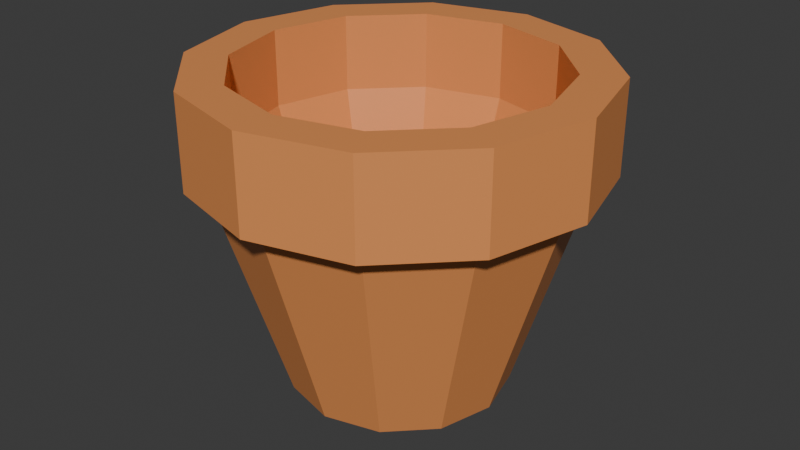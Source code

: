# Source: pot.blend  (saved by Blender 4.1.24; exported with 4.5.12 LTS)
import bpy
from mathutils import Matrix  # noqa: F401  (used for matrix-valued properties, if any)

bpy.ops.wm.read_factory_settings(use_empty=True)
scene = bpy.context.scene
scene.name = 'Scene'

# ---- collections
col_collection = bpy.data.collections.new('Collection'); scene.collection.children.link(col_collection)

# ---- materials (node trees are filled in below, after node groups)
mat_material = bpy.data.materials.new('Material')
mat_material.alpha_threshold = 0.0
mat_material.use_transparent_shadow = False
mat_material.roughness = 0.5
mat_material.line_color = (0.0, 0.0, 0.0, 1.0)

# ---- material node trees
mat_material.use_nodes = True; mat_material.node_tree.nodes.clear()
_N = mat_material.node_tree.nodes; _L = mat_material.node_tree.links
n0 = _N.new('ShaderNodeOutputMaterial'); n0.name = 'Material Output'; n0.location = (300, 300)
n1 = _N.new('ShaderNodeBsdfPrincipled'); n1.name = 'Principled BSDF'; n1.location = (10, 300)
n1.inputs[0].default_value = (0.8003, 0.2949, 0.09188, 1.0)
n1.inputs[3].default_value = 1.45
_L.new(n1.outputs[0], n0.inputs[0])
n0.is_active_output = True

# ---- world
world_world = bpy.data.worlds.new('World'); scene.world = world_world
world_world.use_nodes = True; world_world.node_tree.nodes.clear()
_N = world_world.node_tree.nodes; _L = world_world.node_tree.links
n0 = _N.new('ShaderNodeOutputWorld'); n0.name = 'World Output'; n0.location = (300, 300)
n1 = _N.new('ShaderNodeBackground'); n1.name = 'Background'; n1.location = (10, 300)
n1.inputs[0].default_value = (0.05088, 0.05088, 0.05088, 1.0)
_L.new(n1.outputs[0], n0.inputs[0])
n0.is_active_output = True
world_world.color = (0.05088, 0.05088, 0.05088)
world_world.use_sun_shadow = False
world_world.sun_shadow_jitter_overblur = 0.0

# ---- meshes
me_cylinder = bpy.data.meshes.new('Cylinder')
me_cylinder.from_pydata([(1.187e-09, 0.3584, -0.5), (-3.998e-10, 0.5805, 0.2261), (0.1792, 0.3104, -0.5), (0.2903, 0.5027, 0.2261), (0.3104, 0.1792, -0.5), (0.5027, 0.2903, 0.2261), (0.3584, -3.45e-09, -0.5), (0.5805, -2.484e-09, 0.2261), (0.3104, -0.1792, -0.5), (0.5027, -0.2903, 0.2261), (0.1792, -0.3104, -0.5), (0.2903, -0.5027, 0.2261), (1.187e-09, -0.3584, -0.5), (-3.998e-10, -0.5805, 0.2261), (-0.1792, -0.3104, -0.5), (-0.2903, -0.5027, 0.2261), (-0.3104, -0.1792, -0.5), (-0.5027, -0.2903, 0.2261), (-0.3584, -3.45e-09, -0.5), (-0.5805, -2.484e-09, 0.2261), (-0.3104, 0.1792, -0.5), (-0.5027, 0.2903, 0.2261), (-0.1792, 0.3104, -0.5), (-0.2903, 0.5027, 0.2261), (0.2539, 0.4398, 0.5291), (-3.034e-10, 0.5079, 0.5291), (0.4398, 0.2539, 0.5291), (0.5079, -3.567e-09, 0.5291), (0.4398, -0.2539, 0.5291), (0.2539, -0.4398, 0.5291), (-3.034e-10, -0.5079, 0.5291), (-0.2539, -0.4398, 0.5291), (-0.4398, -0.2539, 0.5291), (-0.5079, -3.567e-09, 0.5291), (-0.4398, 0.2539, 0.5291), (-0.2539, 0.4398, 0.5291), (0.2903, 0.5027, 0.5291), (-3.998e-10, 0.5805, 0.5291), (0.5027, 0.2903, 0.5291), (0.5805, -2.484e-09, 0.5291), (0.5027, -0.2903, 0.5291), (0.2903, -0.5027, 0.5291), (-3.998e-10, -0.5805, 0.5291), (-0.2903, -0.5027, 0.5291), (-0.5027, -0.2903, 0.5291), (-0.5805, -2.484e-09, 0.5291), (-0.5027, 0.2903, 0.5291), (-0.2903, 0.5027, 0.5291), (0.2539, 0.4398, 0.2792), (4.716e-09, 0.5079, 0.2792), (0.4398, 0.2539, 0.2792), (0.5079, -3.567e-09, 0.2792), (0.4398, -0.2539, 0.2792), (0.2539, -0.4398, 0.2792), (4.716e-09, -0.5079, 0.2792), (-0.2539, -0.4398, 0.2792), (-0.4398, -0.2539, 0.2792), (-0.5079, -3.567e-09, 0.2792), (-0.4398, 0.2539, 0.2792), (-0.2539, 0.4398, 0.2792), (0.3224, 0.5585, 0.2261), (-3.998e-10, 0.6449, 0.2261), (0.5585, 0.3224, 0.2261), (0.6449, -2.484e-09, 0.2261), (0.5585, -0.3224, 0.2261), (0.3224, -0.5585, 0.2261), (-3.998e-10, -0.6449, 0.2261), (-0.3224, -0.5585, 0.2261), (-0.5585, -0.3224, 0.2261), (-0.6449, -2.484e-09, 0.2261), (-0.5585, 0.3224, 0.2261), (-0.3224, 0.5585, 0.2261), (0.3224, 0.5585, 0.5291), (-3.998e-10, 0.6449, 0.5291), (0.5585, 0.3224, 0.5291), (0.6449, -2.484e-09, 0.5291), (0.5585, -0.3224, 0.5291), (0.3224, -0.5585, 0.5291), (-3.998e-10, -0.6449, 0.5291), (-0.3224, -0.5585, 0.5291), (-0.5585, -0.3224, 0.5291), (-0.6449, -2.484e-09, 0.5291), (-0.5585, 0.3224, 0.5291), (-0.3224, 0.5585, 0.5291), (0.1572, 0.2723, -0.2981), (2.102e-08, 0.3145, -0.2981), (0.2723, 0.1572, -0.2981), (0.3145, -4.1e-09, -0.2981), (0.2723, -0.1572, -0.2981), (0.1572, -0.2723, -0.2981), (2.102e-08, -0.3145, -0.2981), (-0.1572, -0.2723, -0.2981), (-0.2723, -0.1572, -0.2981), (-0.3145, -4.1e-09, -0.2981), (-0.2723, 0.1572, -0.2981), (-0.1572, 0.2723, -0.2981)], [], [(0, 1, 3, 2), (2, 3, 5, 4), (4, 5, 7, 6), (6, 7, 9, 8), (8, 9, 11, 10), (10, 11, 13, 12), (12, 13, 15, 14), (14, 15, 17, 16), (16, 17, 19, 18), (18, 19, 21, 20), (7, 5, 62, 63), (20, 21, 23, 22), (22, 23, 1, 0), (0, 2, 4, 6, 8, 10, 12, 14, 16, 18, 20, 22), (31, 30, 54, 55), (45, 46, 82, 81), (36, 38, 74, 72), (44, 45, 81, 80), (21, 19, 69, 70), (11, 9, 64, 65), (37, 36, 72, 73), (43, 44, 80, 79), (1, 23, 71, 61), (15, 13, 66, 67), (5, 3, 60, 62), (42, 43, 79, 78), (25, 24, 36, 37), (24, 26, 38, 36), (26, 27, 39, 38), (27, 28, 40, 39), (28, 29, 41, 40), (29, 30, 42, 41), (30, 31, 43, 42), (31, 32, 44, 43), (32, 33, 45, 44), (33, 34, 46, 45), (34, 35, 47, 46), (35, 25, 37, 47), (48, 49, 85, 84), (28, 27, 51, 52), (35, 34, 58, 59), (24, 25, 49, 48), (32, 31, 55, 56), (29, 28, 52, 53), (25, 35, 59, 49), (26, 24, 48, 50), (33, 32, 56, 57), (30, 29, 53, 54), (27, 26, 50, 51), (34, 33, 57, 58), (68, 67, 79, 80), (67, 66, 78, 79), (66, 65, 77, 78), (65, 64, 76, 77), (64, 63, 75, 76), (61, 71, 83, 73), (60, 61, 73, 72), (63, 62, 74, 75), (71, 70, 82, 83), (62, 60, 72, 74), (70, 69, 81, 82), (69, 68, 80, 81), (17, 15, 67, 68), (38, 39, 75, 74), (3, 1, 61, 60), (46, 47, 83, 82), (39, 40, 76, 75), (13, 11, 65, 66), (23, 21, 70, 71), (47, 37, 73, 83), (40, 41, 77, 76), (9, 7, 63, 64), (19, 17, 68, 69), (41, 42, 78, 77), (84, 85, 95, 94, 93, 92, 91, 90, 89, 88, 87, 86), (56, 55, 91, 92), (53, 52, 88, 89), (49, 59, 95, 85), (50, 48, 84, 86), (57, 56, 92, 93), (54, 53, 89, 90), (51, 50, 86, 87), (58, 57, 93, 94), (55, 54, 90, 91), (52, 51, 87, 88), (59, 58, 94, 95)])
_uv = me_cylinder.uv_layers.new(name='UVMap')
_uv.uv.foreach_set('vector', [1.0, 0.5, 1.0, 1.0, 0.9167, 1.0, 0.9167, 0.5, 0.9167, 0.5, 0.9167, 1.0, 0.8333, 1.0, 0.8333, 0.5, 0.8333, 0.5, 0.8333, 1.0, 0.75, 1.0, 0.75, 0.5, 0.75, 0.5, 0.75, 1.0, 0.6667, 1.0, 0.6667, 0.5, 0.6667, 0.5, 0.6667, 1.0, 0.5833, 1.0, 0.5833, 0.5, 0.5833, 0.5, 0.5833, 1.0, 0.5, 1.0, 0.5, 0.5, 0.5, 0.5, 0.5, 1.0, 0.4167, 1.0, 0.4167, 0.5, 0.4167, 0.5, 0.4167, 1.0, 0.3333, 1.0, 0.3333, 0.5, 0.3333, 0.5, 0.3333, 1.0, 0.25, 1.0, 0.25, 0.5, 0.25, 0.5, 0.25, 1.0, 0.1667, 1.0, 0.1667, 0.5, 0.75, 1.0, 0.8333, 1.0, 0.8333, 1.0, 0.75, 1.0, 0.1667, 0.5, 0.1667, 1.0, 0.08333, 1.0, 0.08333, 0.5, 0.08333, 0.5, 0.08333, 1.0, 7.451e-08, 1.0, 7.451e-08, 0.5, 0.75, 0.49, 0.87, 0.4578, 0.9578, 0.37, 0.99, 0.25, 0.9578, 0.13, 0.87, 0.04215, 0.75, 0.01, 0.63, 0.04215, 0.5422, 0.13, 0.51, 0.25, 0.5422, 0.37, 0.63, 0.4578, 0.1769, 0.1234, 0.25, 0.1038, 0.25, 0.1038, 0.1769, 0.1234, 0.01, 0.25, 0.04215, 0.37, 0.04215, 0.37, 0.01, 0.25, 0.37, 0.4578, 0.4578, 0.37, 0.4578, 0.37, 0.37, 0.4578, 0.04215, 0.13, 0.01, 0.25, 0.01, 0.25, 0.04215, 0.13, 0.1667, 1.0, 0.25, 1.0, 0.25, 1.0, 0.1667, 1.0, 0.5833, 1.0, 0.6667, 1.0, 0.6667, 1.0, 0.5833, 1.0, 0.25, 0.49, 0.37, 0.4578, 0.37, 0.4578, 0.25, 0.49, 0.13, 0.04215, 0.04215, 0.13, 0.04215, 0.13, 0.13, 0.04215, 7.451e-08, 1.0, 0.08333, 1.0, 0.08333, 1.0, 7.451e-08, 1.0, 0.4167, 1.0, 0.5, 1.0, 0.5, 1.0, 0.4167, 1.0, 0.8333, 1.0, 0.9167, 1.0, 0.9167, 1.0, 0.8333, 1.0, 0.25, 0.01, 0.13, 0.04215, 0.13, 0.04215, 0.25, 0.01, 0.25, 0.3962, 0.3231, 0.3766, 0.37, 0.4578, 0.25, 0.49, 0.3231, 0.3766, 0.3766, 0.3231, 0.4578, 0.37, 0.37, 0.4578, 0.3766, 0.3231, 0.3962, 0.25, 0.49, 0.25, 0.4578, 0.37, 0.3962, 0.25, 0.3766, 0.1769, 0.4578, 0.13, 0.49, 0.25, 0.3766, 0.1769, 0.3231, 0.1234, 0.37, 0.04215, 0.4578, 0.13, 0.3231, 0.1234, 0.25, 0.1038, 0.25, 0.01, 0.37, 0.04215, 0.25, 0.1038, 0.1769, 0.1234, 0.13, 0.04215, 0.25, 0.01, 0.1769, 0.1234, 0.1234, 0.1769, 0.04215, 0.13, 0.13, 0.04215, 0.1234, 0.1769, 0.1038, 0.25, 0.01, 0.25, 0.04215, 0.13, 0.1038, 0.25, 0.1234, 0.3231, 0.04215, 0.37, 0.01, 0.25, 0.1234, 0.3231, 0.1769, 0.3766, 0.13, 0.4578, 0.04215, 0.37, 0.1769, 0.3766, 0.25, 0.3962, 0.25, 0.49, 0.13, 0.4578, 0.3231, 0.3766, 0.25, 0.3962, 0.25, 0.3962, 0.3231, 0.3766, 0.3766, 0.1769, 0.3962, 0.25, 0.3962, 0.25, 0.3766, 0.1769, 0.1769, 0.3766, 0.1234, 0.3231, 0.1234, 0.3231, 0.1769, 0.3766, 0.3231, 0.3766, 0.25, 0.3962, 0.25, 0.3962, 0.3231, 0.3766, 0.1234, 0.1769, 0.1769, 0.1234, 0.1769, 0.1234, 0.1234, 0.1769, 0.3231, 0.1234, 0.3766, 0.1769, 0.3766, 0.1769, 0.3231, 0.1234, 0.25, 0.3962, 0.1769, 0.3766, 0.1769, 0.3766, 0.25, 0.3962, 0.3766, 0.3231, 0.3231, 0.3766, 0.3231, 0.3766, 0.3766, 0.3231, 0.1038, 0.25, 0.1234, 0.1769, 0.1234, 0.1769, 0.1038, 0.25, 0.25, 0.1038, 0.3231, 0.1234, 0.3231, 0.1234, 0.25, 0.1038, 0.3962, 0.25, 0.3766, 0.3231, 0.3766, 0.3231, 0.3962, 0.25, 0.1234, 0.3231, 0.1038, 0.25, 0.1038, 0.25, 0.1234, 0.3231, 0.3333, 1.0, 0.4167, 1.0, 0.4167, 1.0, 0.3333, 1.0, 0.4167, 1.0, 0.5, 1.0, 0.5, 1.0, 0.4167, 1.0, 0.5, 1.0, 0.5833, 1.0, 0.5833, 1.0, 0.5, 1.0, 0.5833, 1.0, 0.6667, 1.0, 0.6667, 1.0, 0.5833, 1.0, 0.6667, 1.0, 0.75, 1.0, 0.75, 1.0, 0.6667, 1.0, 7.451e-08, 1.0, 0.08333, 1.0, 0.08333, 1.0, 7.451e-08, 1.0, 0.9167, 1.0, 1.0, 1.0, 1.0, 1.0, 0.9167, 1.0, 0.75, 1.0, 0.8333, 1.0, 0.8333, 1.0, 0.75, 1.0, 0.08333, 1.0, 0.1667, 1.0, 0.1667, 1.0, 0.08333, 1.0, 0.8333, 1.0, 0.9167, 1.0, 0.9167, 1.0, 0.8333, 1.0, 0.1667, 1.0, 0.25, 1.0, 0.25, 1.0, 0.1667, 1.0, 0.25, 1.0, 0.3333, 1.0, 0.3333, 1.0, 0.25, 1.0, 0.3333, 1.0, 0.4167, 1.0, 0.4167, 1.0, 0.3333, 1.0, 0.4578, 0.37, 0.49, 0.25, 0.49, 0.25, 0.4578, 0.37, 0.9167, 1.0, 1.0, 1.0, 1.0, 1.0, 0.9167, 1.0, 0.04215, 0.37, 0.13, 0.4578, 0.13, 0.4578, 0.04215, 0.37, 0.49, 0.25, 0.4578, 0.13, 0.4578, 0.13, 0.49, 0.25, 0.5, 1.0, 0.5833, 1.0, 0.5833, 1.0, 0.5, 1.0, 0.08333, 1.0, 0.1667, 1.0, 0.1667, 1.0, 0.08333, 1.0, 0.13, 0.4578, 0.25, 0.49, 0.25, 0.49, 0.13, 0.4578, 0.4578, 0.13, 0.37, 0.04215, 0.37, 0.04215, 0.4578, 0.13, 0.6667, 1.0, 0.75, 1.0, 0.75, 1.0, 0.6667, 1.0, 0.25, 1.0, 0.3333, 1.0, 0.3333, 1.0, 0.25, 1.0, 0.37, 0.04215, 0.25, 0.01, 0.25, 0.01, 0.37, 0.04215, 0.3231, 0.3766, 0.25, 0.3962, 0.1769, 0.3766, 0.1234, 0.3231, 0.1038, 0.25, 0.1234, 0.1769, 0.1769, 0.1234, 0.25, 0.1038, 0.3231, 0.1234, 0.3766, 0.1769, 0.3962, 0.25, 0.3766, 0.3231, 0.1234, 0.1769, 0.1769, 0.1234, 0.1769, 0.1234, 0.1234, 0.1769, 0.3231, 0.1234, 0.3766, 0.1769, 0.3766, 0.1769, 0.3231, 0.1234, 0.25, 0.3962, 0.1769, 0.3766, 0.1769, 0.3766, 0.25, 0.3962, 0.3766, 0.3231, 0.3231, 0.3766, 0.3231, 0.3766, 0.3766, 0.3231, 0.1038, 0.25, 0.1234, 0.1769, 0.1234, 0.1769, 0.1038, 0.25, 0.25, 0.1038, 0.3231, 0.1234, 0.3231, 0.1234, 0.25, 0.1038, 0.3962, 0.25, 0.3766, 0.3231, 0.3766, 0.3231, 0.3962, 0.25, 0.1234, 0.3231, 0.1038, 0.25, 0.1038, 0.25, 0.1234, 0.3231, 0.1769, 0.1234, 0.25, 0.1038, 0.25, 0.1038, 0.1769, 0.1234, 0.3766, 0.1769, 0.3962, 0.25, 0.3962, 0.25, 0.3766, 0.1769, 0.1769, 0.3766, 0.1234, 0.3231, 0.1234, 0.3231, 0.1769, 0.3766])
me_cylinder.materials.append(mat_material)
me_cylinder.update()

# ---- objects
ob_pot__rigid = bpy.data.objects.new('Pot -rigid', me_cylinder)

# ---- transforms, parenting, visibility, modifiers, constraints
ob_pot__rigid.location = (0.0, 0.0, 0.0)

# ---- collection membership
col_collection.objects.link(ob_pot__rigid)

# ---- scene / render settings (as saved in the file)
scene.frame_start = 1; scene.frame_end = 250; scene.frame_set(1)
scene.render.engine = 'BLENDER_EEVEE_NEXT'
scene.cycles.sampling_pattern = 'TABULATED_SOBOL'
scene.eevee.ray_tracing_options.trace_max_roughness = 0.0
bpy.context.view_layer.update()

# ---- added for rendering (the .blend has no active camera and no usable light): camera, sun
cam_auto = bpy.data.cameras.new('AutoCamera')
cam_auto.lens = 50.0
cam_auto.sensor_width = 36.0
cam_auto.clip_end = 1000.0
ob_auto_camera = bpy.data.objects.new('AutoCamera', cam_auto)
scene.collection.objects.link(ob_auto_camera)
ob_auto_camera.location = (1.93767, -2.32521, 1.56467)
ob_auto_camera.rotation_euler = (1.09748, -7.21219e-08, 0.694738)
scene.camera = ob_auto_camera
light_auto_sun = bpy.data.lights.new('AutoSun', 'SUN')
light_auto_sun.energy = 3.0
light_auto_sun.angle = 0.0523599
ob_auto_sun = bpy.data.objects.new('AutoSun', light_auto_sun)
scene.collection.objects.link(ob_auto_sun)
ob_auto_sun.rotation_euler = (0.872665, 0.174533, 0.523599)
bpy.context.view_layer.update()
